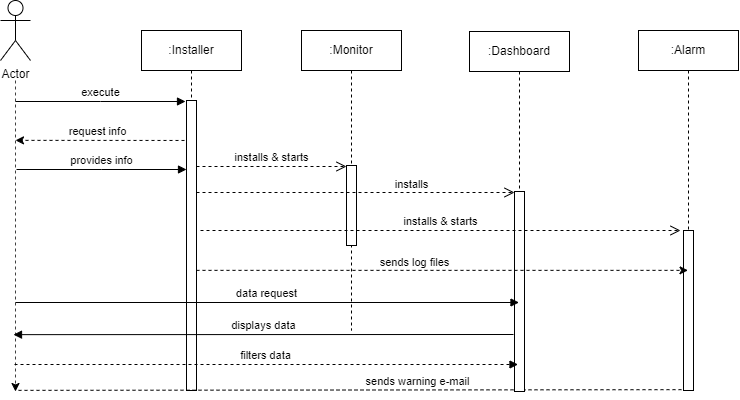

The diagram above was exported from draw.io. Its source (the exported page's mxGraphModel, read from the mxfile embedded in the PNG):
<mxGraphModel dx="1024" dy="533" grid="1" gridSize="10" guides="1" tooltips="1" connect="1" arrows="1" fold="1" page="1" pageScale="1" pageWidth="850" pageHeight="1100" math="0" shadow="0">
  <root>
    <mxCell id="0" />
    <mxCell id="1" parent="0" />
    <mxCell id="aM9ryv3xv72pqoxQDRHE-1" value=":Installer" style="shape=umlLifeline;perimeter=lifelinePerimeter;whiteSpace=wrap;html=1;container=0;dropTarget=0;collapsible=0;recursiveResize=0;outlineConnect=0;portConstraint=eastwest;newEdgeStyle={&quot;edgeStyle&quot;:&quot;elbowEdgeStyle&quot;,&quot;elbow&quot;:&quot;vertical&quot;,&quot;curved&quot;:0,&quot;rounded&quot;:0};" parent="1" vertex="1">
      <mxGeometry x="200" y="40" width="100" height="360" as="geometry" />
    </mxCell>
    <mxCell id="qGcuKTKg4TYZmEAxyRqr-1" style="edgeStyle=elbowEdgeStyle;rounded=0;orthogonalLoop=1;jettySize=auto;html=1;elbow=vertical;curved=0;dashed=1;" edge="1" parent="aM9ryv3xv72pqoxQDRHE-1">
      <mxGeometry relative="1" as="geometry">
        <mxPoint x="-126" y="110" as="targetPoint" />
        <mxPoint x="49" y="109.9655172413793" as="sourcePoint" />
      </mxGeometry>
    </mxCell>
    <mxCell id="qGcuKTKg4TYZmEAxyRqr-2" value="request info" style="edgeLabel;html=1;align=center;verticalAlign=middle;resizable=0;points=[];" vertex="1" connectable="0" parent="qGcuKTKg4TYZmEAxyRqr-1">
      <mxGeometry x="0.1135" y="-1" relative="1" as="geometry">
        <mxPoint x="4" y="-8" as="offset" />
      </mxGeometry>
    </mxCell>
    <mxCell id="aM9ryv3xv72pqoxQDRHE-2" value="" style="html=1;points=[];perimeter=orthogonalPerimeter;outlineConnect=0;targetShapes=umlLifeline;portConstraint=eastwest;newEdgeStyle={&quot;edgeStyle&quot;:&quot;elbowEdgeStyle&quot;,&quot;elbow&quot;:&quot;vertical&quot;,&quot;curved&quot;:0,&quot;rounded&quot;:0};" parent="aM9ryv3xv72pqoxQDRHE-1" vertex="1">
      <mxGeometry x="45" y="70" width="10" height="290" as="geometry" />
    </mxCell>
    <mxCell id="aM9ryv3xv72pqoxQDRHE-5" value=":Monitor" style="shape=umlLifeline;perimeter=lifelinePerimeter;whiteSpace=wrap;html=1;container=0;dropTarget=0;collapsible=0;recursiveResize=0;outlineConnect=0;portConstraint=eastwest;newEdgeStyle={&quot;edgeStyle&quot;:&quot;elbowEdgeStyle&quot;,&quot;elbow&quot;:&quot;vertical&quot;,&quot;curved&quot;:0,&quot;rounded&quot;:0};" parent="1" vertex="1">
      <mxGeometry x="360" y="40" width="100" height="300" as="geometry" />
    </mxCell>
    <mxCell id="qGcuKTKg4TYZmEAxyRqr-5" value="" style="html=1;points=[];perimeter=orthogonalPerimeter;outlineConnect=0;targetShapes=umlLifeline;portConstraint=eastwest;newEdgeStyle={&quot;edgeStyle&quot;:&quot;elbowEdgeStyle&quot;,&quot;elbow&quot;:&quot;vertical&quot;,&quot;curved&quot;:0,&quot;rounded&quot;:0};" vertex="1" parent="aM9ryv3xv72pqoxQDRHE-5">
      <mxGeometry x="45" y="135" width="10" height="80" as="geometry" />
    </mxCell>
    <mxCell id="aM9ryv3xv72pqoxQDRHE-10" value="installs" style="html=1;verticalAlign=bottom;endArrow=open;dashed=1;endSize=8;edgeStyle=elbowEdgeStyle;elbow=vertical;curved=0;rounded=0;" parent="1" edge="1">
      <mxGeometry x="0.3522" y="-1" relative="1" as="geometry">
        <mxPoint x="573" y="202" as="targetPoint" />
        <Array as="points">
          <mxPoint x="340" y="202" />
        </Array>
        <mxPoint x="255" y="202" as="sourcePoint" />
        <mxPoint as="offset" />
      </mxGeometry>
    </mxCell>
    <mxCell id="ZfkN1Lk-7HepPn44YQTx-6" value="" style="edgeStyle=none;rounded=0;html=1;jettySize=auto;orthogonalLoop=1;strokeColor=#404040;strokeWidth=1;fontColor=#000000;jumpStyle=none;endArrow=none;endFill=0;startArrow=none;dashed=1;" parent="1" edge="1">
      <mxGeometry width="100" relative="1" as="geometry">
        <mxPoint x="74" y="90" as="sourcePoint" />
        <mxPoint x="74" y="400" as="targetPoint" />
      </mxGeometry>
    </mxCell>
    <mxCell id="ZfkN1Lk-7HepPn44YQTx-5" value="Actor" style="shape=umlActor;verticalLabelPosition=bottom;verticalAlign=top;html=1;outlineConnect=0;" parent="1" vertex="1">
      <mxGeometry x="59" y="10" width="30" height="60" as="geometry" />
    </mxCell>
    <mxCell id="ZfkN1Lk-7HepPn44YQTx-7" value=":Alarm" style="shape=umlLifeline;perimeter=lifelinePerimeter;whiteSpace=wrap;html=1;container=0;dropTarget=0;collapsible=0;recursiveResize=0;outlineConnect=0;portConstraint=eastwest;newEdgeStyle={&quot;edgeStyle&quot;:&quot;elbowEdgeStyle&quot;,&quot;elbow&quot;:&quot;vertical&quot;,&quot;curved&quot;:0,&quot;rounded&quot;:0};" parent="1" vertex="1">
      <mxGeometry x="697" y="40" width="100" height="360" as="geometry" />
    </mxCell>
    <mxCell id="ZfkN1Lk-7HepPn44YQTx-18" style="edgeStyle=elbowEdgeStyle;rounded=0;orthogonalLoop=1;jettySize=auto;html=1;elbow=vertical;curved=0;dashed=1;" parent="ZfkN1Lk-7HepPn44YQTx-7" edge="1">
      <mxGeometry relative="1" as="geometry">
        <mxPoint x="-623" y="361" as="targetPoint" />
        <mxPoint x="49" y="359.1578947368421" as="sourcePoint" />
      </mxGeometry>
    </mxCell>
    <mxCell id="ZfkN1Lk-7HepPn44YQTx-19" value="sends warning e-mail" style="edgeLabel;html=1;align=center;verticalAlign=middle;resizable=0;points=[];" parent="ZfkN1Lk-7HepPn44YQTx-18" vertex="1" connectable="0">
      <mxGeometry x="-0.1974" y="1" relative="1" as="geometry">
        <mxPoint y="-10" as="offset" />
      </mxGeometry>
    </mxCell>
    <mxCell id="ZfkN1Lk-7HepPn44YQTx-8" value="" style="html=1;points=[];perimeter=orthogonalPerimeter;outlineConnect=0;targetShapes=umlLifeline;portConstraint=eastwest;newEdgeStyle={&quot;edgeStyle&quot;:&quot;elbowEdgeStyle&quot;,&quot;elbow&quot;:&quot;vertical&quot;,&quot;curved&quot;:0,&quot;rounded&quot;:0};" parent="ZfkN1Lk-7HepPn44YQTx-7" vertex="1">
      <mxGeometry x="45" y="200" width="10" height="160" as="geometry" />
    </mxCell>
    <mxCell id="ZfkN1Lk-7HepPn44YQTx-9" value="execute" style="html=1;verticalAlign=bottom;endArrow=block;edgeStyle=elbowEdgeStyle;elbow=vertical;curved=0;rounded=0;" parent="1" edge="1">
      <mxGeometry relative="1" as="geometry">
        <mxPoint x="74" y="111" as="sourcePoint" />
        <Array as="points">
          <mxPoint x="159" y="111" />
        </Array>
        <mxPoint x="244" y="111" as="targetPoint" />
      </mxGeometry>
    </mxCell>
    <mxCell id="ZfkN1Lk-7HepPn44YQTx-11" value=":Dashboard" style="shape=umlLifeline;perimeter=lifelinePerimeter;whiteSpace=wrap;html=1;container=0;dropTarget=0;collapsible=0;recursiveResize=0;outlineConnect=0;portConstraint=eastwest;newEdgeStyle={&quot;edgeStyle&quot;:&quot;elbowEdgeStyle&quot;,&quot;elbow&quot;:&quot;vertical&quot;,&quot;curved&quot;:0,&quot;rounded&quot;:0};" parent="1" vertex="1">
      <mxGeometry x="528" y="41" width="100" height="360" as="geometry" />
    </mxCell>
    <mxCell id="ZfkN1Lk-7HepPn44YQTx-12" value="" style="html=1;points=[];perimeter=orthogonalPerimeter;outlineConnect=0;targetShapes=umlLifeline;portConstraint=eastwest;newEdgeStyle={&quot;edgeStyle&quot;:&quot;elbowEdgeStyle&quot;,&quot;elbow&quot;:&quot;vertical&quot;,&quot;curved&quot;:0,&quot;rounded&quot;:0};" parent="ZfkN1Lk-7HepPn44YQTx-11" vertex="1">
      <mxGeometry x="45" y="160" width="10" height="200" as="geometry" />
    </mxCell>
    <mxCell id="ZfkN1Lk-7HepPn44YQTx-13" value="installs &amp;amp; starts" style="html=1;verticalAlign=bottom;endArrow=open;dashed=1;endSize=8;edgeStyle=elbowEdgeStyle;elbow=vertical;curved=0;rounded=0;" parent="1" edge="1">
      <mxGeometry relative="1" as="geometry">
        <mxPoint x="739" y="240" as="targetPoint" />
        <Array as="points">
          <mxPoint x="339" y="240" />
        </Array>
        <mxPoint x="259" y="240" as="sourcePoint" />
      </mxGeometry>
    </mxCell>
    <mxCell id="ZfkN1Lk-7HepPn44YQTx-14" value="displays data" style="html=1;verticalAlign=bottom;endArrow=block;edgeStyle=elbowEdgeStyle;elbow=vertical;curved=0;rounded=0;" parent="1" edge="1">
      <mxGeometry relative="1" as="geometry">
        <mxPoint x="572" y="344" as="sourcePoint" />
        <Array as="points" />
        <mxPoint x="72" y="344" as="targetPoint" />
      </mxGeometry>
    </mxCell>
    <mxCell id="ZfkN1Lk-7HepPn44YQTx-15" value="filters data" style="html=1;verticalAlign=bottom;endArrow=block;edgeStyle=elbowEdgeStyle;elbow=vertical;curved=0;rounded=0;dashed=1;" parent="1" edge="1">
      <mxGeometry relative="1" as="geometry">
        <mxPoint x="73" y="374" as="sourcePoint" />
        <Array as="points">
          <mxPoint x="168" y="374" />
        </Array>
        <mxPoint x="576.5" y="373.9999999999999" as="targetPoint" />
      </mxGeometry>
    </mxCell>
    <mxCell id="qGcuKTKg4TYZmEAxyRqr-3" value="provides info" style="html=1;verticalAlign=bottom;endArrow=block;edgeStyle=elbowEdgeStyle;elbow=vertical;curved=0;rounded=0;" edge="1" parent="1">
      <mxGeometry relative="1" as="geometry">
        <mxPoint x="75" y="179" as="sourcePoint" />
        <Array as="points">
          <mxPoint x="160" y="179" />
        </Array>
        <mxPoint x="245" y="179" as="targetPoint" />
      </mxGeometry>
    </mxCell>
    <mxCell id="qGcuKTKg4TYZmEAxyRqr-4" value="installs &amp;amp; starts" style="html=1;verticalAlign=bottom;endArrow=open;dashed=1;endSize=8;edgeStyle=elbowEdgeStyle;elbow=vertical;curved=0;rounded=0;" edge="1" parent="1">
      <mxGeometry relative="1" as="geometry">
        <mxPoint x="405" y="176" as="targetPoint" />
        <Array as="points">
          <mxPoint x="335" y="176" />
        </Array>
        <mxPoint x="255" y="176" as="sourcePoint" />
      </mxGeometry>
    </mxCell>
    <mxCell id="qGcuKTKg4TYZmEAxyRqr-12" value="data request" style="html=1;verticalAlign=bottom;endArrow=block;edgeStyle=elbowEdgeStyle;elbow=vertical;curved=0;rounded=0;" edge="1" parent="1">
      <mxGeometry relative="1" as="geometry">
        <mxPoint x="74" y="312" as="sourcePoint" />
        <Array as="points">
          <mxPoint x="159" y="312" />
        </Array>
        <mxPoint x="577.5" y="311.9999999999999" as="targetPoint" />
      </mxGeometry>
    </mxCell>
    <mxCell id="qGcuKTKg4TYZmEAxyRqr-13" style="edgeStyle=elbowEdgeStyle;rounded=0;orthogonalLoop=1;jettySize=auto;html=1;elbow=vertical;curved=0;dashed=1;" edge="1" parent="1">
      <mxGeometry relative="1" as="geometry">
        <mxPoint x="255" y="279.8571428571429" as="sourcePoint" />
        <mxPoint x="746.5" y="279.8571428571429" as="targetPoint" />
      </mxGeometry>
    </mxCell>
    <mxCell id="qGcuKTKg4TYZmEAxyRqr-14" value="sends log files" style="edgeLabel;html=1;align=center;verticalAlign=middle;resizable=0;points=[];" vertex="1" connectable="0" parent="qGcuKTKg4TYZmEAxyRqr-13">
      <mxGeometry x="-0.1123" y="1" relative="1" as="geometry">
        <mxPoint y="-7" as="offset" />
      </mxGeometry>
    </mxCell>
  </root>
</mxGraphModel>